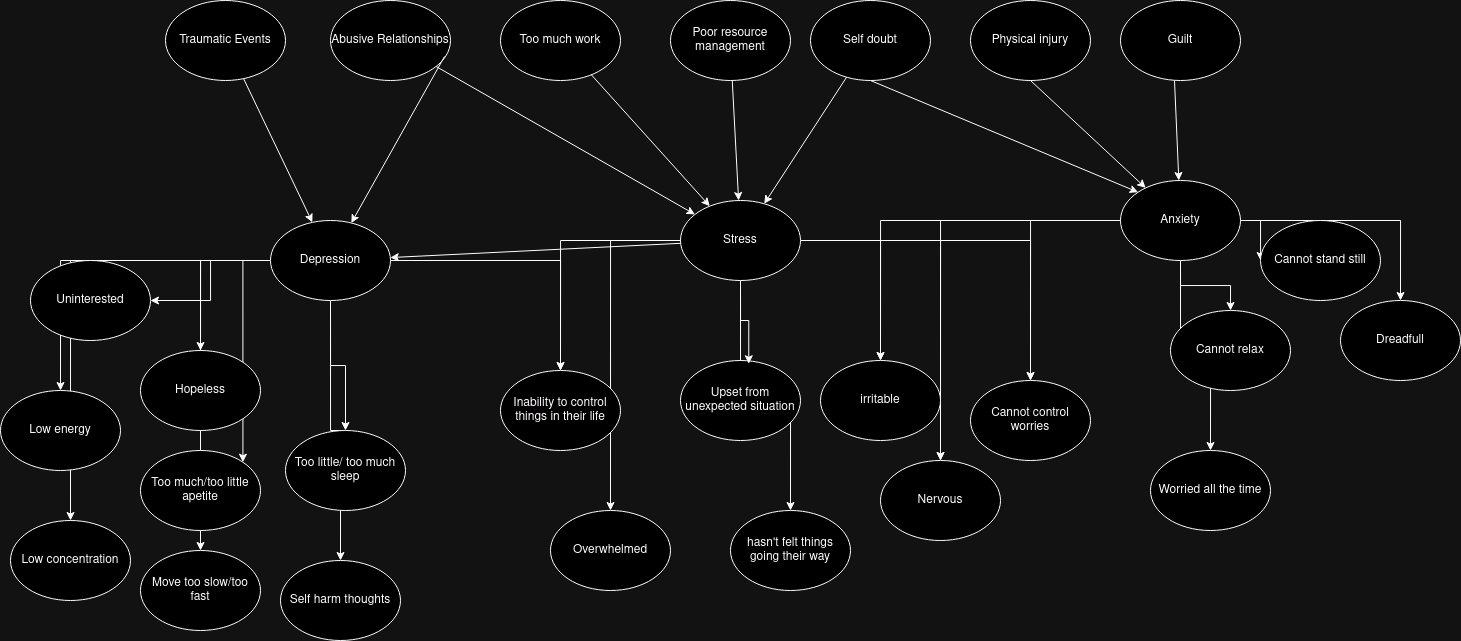

The diagram above was exported from draw.io. Its source (the exported page's mxGraphModel, read from the mxfile embedded in the PNG):
<mxGraphModel dx="2537" dy="882" grid="1" gridSize="10" guides="1" tooltips="1" connect="1" arrows="1" fold="1" page="1" pageScale="1" pageWidth="850" pageHeight="1100" math="0" shadow="0">
  <root>
    <mxCell id="0" />
    <mxCell id="1" parent="0" />
    <mxCell id="URsQ3WXNq39jhjaVeZZP-51" style="edgeStyle=orthogonalEdgeStyle;rounded=0;orthogonalLoop=1;jettySize=auto;html=1;" edge="1" parent="1" source="URsQ3WXNq39jhjaVeZZP-1" target="URsQ3WXNq39jhjaVeZZP-34">
      <mxGeometry relative="1" as="geometry" />
    </mxCell>
    <mxCell id="URsQ3WXNq39jhjaVeZZP-52" style="edgeStyle=orthogonalEdgeStyle;rounded=0;orthogonalLoop=1;jettySize=auto;html=1;" edge="1" parent="1" source="URsQ3WXNq39jhjaVeZZP-1" target="URsQ3WXNq39jhjaVeZZP-41">
      <mxGeometry relative="1" as="geometry" />
    </mxCell>
    <mxCell id="URsQ3WXNq39jhjaVeZZP-54" style="edgeStyle=orthogonalEdgeStyle;rounded=0;orthogonalLoop=1;jettySize=auto;html=1;" edge="1" parent="1" source="URsQ3WXNq39jhjaVeZZP-1" target="URsQ3WXNq39jhjaVeZZP-40">
      <mxGeometry relative="1" as="geometry" />
    </mxCell>
    <mxCell id="URsQ3WXNq39jhjaVeZZP-55" style="edgeStyle=orthogonalEdgeStyle;rounded=0;orthogonalLoop=1;jettySize=auto;html=1;" edge="1" parent="1" source="URsQ3WXNq39jhjaVeZZP-1" target="URsQ3WXNq39jhjaVeZZP-26">
      <mxGeometry relative="1" as="geometry" />
    </mxCell>
    <mxCell id="URsQ3WXNq39jhjaVeZZP-56" style="edgeStyle=orthogonalEdgeStyle;rounded=0;orthogonalLoop=1;jettySize=auto;html=1;" edge="1" parent="1" source="URsQ3WXNq39jhjaVeZZP-1" target="URsQ3WXNq39jhjaVeZZP-28">
      <mxGeometry relative="1" as="geometry" />
    </mxCell>
    <mxCell id="URsQ3WXNq39jhjaVeZZP-57" style="edgeStyle=orthogonalEdgeStyle;rounded=0;orthogonalLoop=1;jettySize=auto;html=1;" edge="1" parent="1" source="URsQ3WXNq39jhjaVeZZP-1" target="URsQ3WXNq39jhjaVeZZP-22">
      <mxGeometry relative="1" as="geometry" />
    </mxCell>
    <mxCell id="URsQ3WXNq39jhjaVeZZP-1" value="&lt;div&gt;Stress&lt;/div&gt;" style="ellipse;whiteSpace=wrap;html=1;" vertex="1" parent="1">
      <mxGeometry x="-30" y="350" width="120" height="80" as="geometry" />
    </mxCell>
    <mxCell id="URsQ3WXNq39jhjaVeZZP-42" style="edgeStyle=orthogonalEdgeStyle;rounded=0;orthogonalLoop=1;jettySize=auto;html=1;" edge="1" parent="1" source="URsQ3WXNq39jhjaVeZZP-2" target="URsQ3WXNq39jhjaVeZZP-29">
      <mxGeometry relative="1" as="geometry" />
    </mxCell>
    <mxCell id="URsQ3WXNq39jhjaVeZZP-43" style="edgeStyle=orthogonalEdgeStyle;rounded=0;orthogonalLoop=1;jettySize=auto;html=1;" edge="1" parent="1" source="URsQ3WXNq39jhjaVeZZP-2" target="URsQ3WXNq39jhjaVeZZP-30">
      <mxGeometry relative="1" as="geometry" />
    </mxCell>
    <mxCell id="URsQ3WXNq39jhjaVeZZP-44" style="edgeStyle=orthogonalEdgeStyle;rounded=0;orthogonalLoop=1;jettySize=auto;html=1;" edge="1" parent="1" source="URsQ3WXNq39jhjaVeZZP-2" target="URsQ3WXNq39jhjaVeZZP-31">
      <mxGeometry relative="1" as="geometry" />
    </mxCell>
    <mxCell id="URsQ3WXNq39jhjaVeZZP-45" style="edgeStyle=orthogonalEdgeStyle;rounded=0;orthogonalLoop=1;jettySize=auto;html=1;" edge="1" parent="1" source="URsQ3WXNq39jhjaVeZZP-2" target="URsQ3WXNq39jhjaVeZZP-32">
      <mxGeometry relative="1" as="geometry" />
    </mxCell>
    <mxCell id="URsQ3WXNq39jhjaVeZZP-46" style="edgeStyle=orthogonalEdgeStyle;rounded=0;orthogonalLoop=1;jettySize=auto;html=1;entryX=1;entryY=0;entryDx=0;entryDy=0;" edge="1" parent="1" source="URsQ3WXNq39jhjaVeZZP-2" target="URsQ3WXNq39jhjaVeZZP-33">
      <mxGeometry relative="1" as="geometry" />
    </mxCell>
    <mxCell id="URsQ3WXNq39jhjaVeZZP-47" style="edgeStyle=orthogonalEdgeStyle;rounded=0;orthogonalLoop=1;jettySize=auto;html=1;" edge="1" parent="1" source="URsQ3WXNq39jhjaVeZZP-2" target="URsQ3WXNq39jhjaVeZZP-37">
      <mxGeometry relative="1" as="geometry" />
    </mxCell>
    <mxCell id="URsQ3WXNq39jhjaVeZZP-48" style="edgeStyle=orthogonalEdgeStyle;rounded=0;orthogonalLoop=1;jettySize=auto;html=1;" edge="1" parent="1" source="URsQ3WXNq39jhjaVeZZP-2" target="URsQ3WXNq39jhjaVeZZP-36">
      <mxGeometry relative="1" as="geometry" />
    </mxCell>
    <mxCell id="URsQ3WXNq39jhjaVeZZP-49" style="edgeStyle=orthogonalEdgeStyle;rounded=0;orthogonalLoop=1;jettySize=auto;html=1;" edge="1" parent="1" source="URsQ3WXNq39jhjaVeZZP-2" target="URsQ3WXNq39jhjaVeZZP-35">
      <mxGeometry relative="1" as="geometry" />
    </mxCell>
    <mxCell id="URsQ3WXNq39jhjaVeZZP-50" style="edgeStyle=orthogonalEdgeStyle;rounded=0;orthogonalLoop=1;jettySize=auto;html=1;entryX=0.5;entryY=0;entryDx=0;entryDy=0;" edge="1" parent="1" source="URsQ3WXNq39jhjaVeZZP-2" target="URsQ3WXNq39jhjaVeZZP-34">
      <mxGeometry relative="1" as="geometry" />
    </mxCell>
    <mxCell id="URsQ3WXNq39jhjaVeZZP-2" value="&lt;div&gt;Depression&lt;/div&gt;" style="ellipse;whiteSpace=wrap;html=1;" vertex="1" parent="1">
      <mxGeometry x="-440" y="370" width="120" height="80" as="geometry" />
    </mxCell>
    <mxCell id="URsQ3WXNq39jhjaVeZZP-58" style="edgeStyle=orthogonalEdgeStyle;rounded=0;orthogonalLoop=1;jettySize=auto;html=1;" edge="1" parent="1" source="URsQ3WXNq39jhjaVeZZP-3" target="URsQ3WXNq39jhjaVeZZP-28">
      <mxGeometry relative="1" as="geometry" />
    </mxCell>
    <mxCell id="URsQ3WXNq39jhjaVeZZP-59" style="edgeStyle=orthogonalEdgeStyle;rounded=0;orthogonalLoop=1;jettySize=auto;html=1;" edge="1" parent="1" source="URsQ3WXNq39jhjaVeZZP-3" target="URsQ3WXNq39jhjaVeZZP-26">
      <mxGeometry relative="1" as="geometry" />
    </mxCell>
    <mxCell id="URsQ3WXNq39jhjaVeZZP-60" style="edgeStyle=orthogonalEdgeStyle;rounded=0;orthogonalLoop=1;jettySize=auto;html=1;" edge="1" parent="1" source="URsQ3WXNq39jhjaVeZZP-3" target="URsQ3WXNq39jhjaVeZZP-22">
      <mxGeometry relative="1" as="geometry" />
    </mxCell>
    <mxCell id="URsQ3WXNq39jhjaVeZZP-61" style="edgeStyle=orthogonalEdgeStyle;rounded=0;orthogonalLoop=1;jettySize=auto;html=1;entryX=0;entryY=0.5;entryDx=0;entryDy=0;" edge="1" parent="1" source="URsQ3WXNq39jhjaVeZZP-3" target="URsQ3WXNq39jhjaVeZZP-27">
      <mxGeometry relative="1" as="geometry" />
    </mxCell>
    <mxCell id="URsQ3WXNq39jhjaVeZZP-62" style="edgeStyle=orthogonalEdgeStyle;rounded=0;orthogonalLoop=1;jettySize=auto;html=1;" edge="1" parent="1" source="URsQ3WXNq39jhjaVeZZP-3" target="URsQ3WXNq39jhjaVeZZP-23">
      <mxGeometry relative="1" as="geometry" />
    </mxCell>
    <mxCell id="URsQ3WXNq39jhjaVeZZP-63" style="edgeStyle=orthogonalEdgeStyle;rounded=0;orthogonalLoop=1;jettySize=auto;html=1;" edge="1" parent="1" source="URsQ3WXNq39jhjaVeZZP-3" target="URsQ3WXNq39jhjaVeZZP-24">
      <mxGeometry relative="1" as="geometry" />
    </mxCell>
    <mxCell id="URsQ3WXNq39jhjaVeZZP-64" style="edgeStyle=orthogonalEdgeStyle;rounded=0;orthogonalLoop=1;jettySize=auto;html=1;" edge="1" parent="1" source="URsQ3WXNq39jhjaVeZZP-3" target="URsQ3WXNq39jhjaVeZZP-25">
      <mxGeometry relative="1" as="geometry" />
    </mxCell>
    <mxCell id="URsQ3WXNq39jhjaVeZZP-3" value="&lt;div&gt;Anxiety&lt;/div&gt;" style="ellipse;whiteSpace=wrap;html=1;" vertex="1" parent="1">
      <mxGeometry x="410" y="330" width="120" height="80" as="geometry" />
    </mxCell>
    <mxCell id="URsQ3WXNq39jhjaVeZZP-4" value="&lt;div&gt;Too much work&lt;/div&gt;" style="ellipse;whiteSpace=wrap;html=1;" vertex="1" parent="1">
      <mxGeometry x="-210" y="150" width="120" height="80" as="geometry" />
    </mxCell>
    <mxCell id="URsQ3WXNq39jhjaVeZZP-5" value="Poor resource management" style="ellipse;whiteSpace=wrap;html=1;" vertex="1" parent="1">
      <mxGeometry x="-40" y="150" width="120" height="80" as="geometry" />
    </mxCell>
    <mxCell id="URsQ3WXNq39jhjaVeZZP-6" value="Self doubt" style="ellipse;whiteSpace=wrap;html=1;" vertex="1" parent="1">
      <mxGeometry x="100" y="150" width="120" height="80" as="geometry" />
    </mxCell>
    <mxCell id="URsQ3WXNq39jhjaVeZZP-7" value="Physical injury" style="ellipse;whiteSpace=wrap;html=1;" vertex="1" parent="1">
      <mxGeometry x="260" y="150" width="120" height="80" as="geometry" />
    </mxCell>
    <mxCell id="URsQ3WXNq39jhjaVeZZP-8" value="Guilt" style="ellipse;whiteSpace=wrap;html=1;" vertex="1" parent="1">
      <mxGeometry x="410" y="150" width="120" height="80" as="geometry" />
    </mxCell>
    <mxCell id="URsQ3WXNq39jhjaVeZZP-9" value="Traumatic Events" style="ellipse;whiteSpace=wrap;html=1;" vertex="1" parent="1">
      <mxGeometry x="-545" y="150.00000000000003" width="120" height="80" as="geometry" />
    </mxCell>
    <mxCell id="URsQ3WXNq39jhjaVeZZP-10" value="Abusive Relationships" style="ellipse;whiteSpace=wrap;html=1;" vertex="1" parent="1">
      <mxGeometry x="-380" y="150" width="120" height="80" as="geometry" />
    </mxCell>
    <mxCell id="URsQ3WXNq39jhjaVeZZP-11" value="" style="endArrow=classic;html=1;rounded=0;" edge="1" parent="1" source="URsQ3WXNq39jhjaVeZZP-4" target="URsQ3WXNq39jhjaVeZZP-1">
      <mxGeometry width="50" height="50" relative="1" as="geometry">
        <mxPoint x="130" y="540" as="sourcePoint" />
        <mxPoint x="180" y="490" as="targetPoint" />
      </mxGeometry>
    </mxCell>
    <mxCell id="URsQ3WXNq39jhjaVeZZP-13" value="" style="endArrow=classic;html=1;rounded=0;" edge="1" parent="1" source="URsQ3WXNq39jhjaVeZZP-5" target="URsQ3WXNq39jhjaVeZZP-1">
      <mxGeometry width="50" height="50" relative="1" as="geometry">
        <mxPoint x="130" y="540" as="sourcePoint" />
        <mxPoint x="180" y="490" as="targetPoint" />
      </mxGeometry>
    </mxCell>
    <mxCell id="URsQ3WXNq39jhjaVeZZP-14" value="" style="endArrow=classic;html=1;rounded=0;" edge="1" parent="1" source="URsQ3WXNq39jhjaVeZZP-6" target="URsQ3WXNq39jhjaVeZZP-1">
      <mxGeometry width="50" height="50" relative="1" as="geometry">
        <mxPoint x="64.68761258297218" y="220.0029056277091" as="sourcePoint" />
        <mxPoint x="90" y="480.16" as="targetPoint" />
      </mxGeometry>
    </mxCell>
    <mxCell id="URsQ3WXNq39jhjaVeZZP-15" value="" style="endArrow=classic;html=1;rounded=0;exitX=0.5;exitY=1;exitDx=0;exitDy=0;entryX=0;entryY=0;entryDx=0;entryDy=0;" edge="1" parent="1" source="URsQ3WXNq39jhjaVeZZP-6" target="URsQ3WXNq39jhjaVeZZP-3">
      <mxGeometry width="50" height="50" relative="1" as="geometry">
        <mxPoint x="130" y="540" as="sourcePoint" />
        <mxPoint x="180" y="490" as="targetPoint" />
      </mxGeometry>
    </mxCell>
    <mxCell id="URsQ3WXNq39jhjaVeZZP-16" value="" style="endArrow=classic;html=1;rounded=0;exitX=0.5;exitY=1;exitDx=0;exitDy=0;" edge="1" parent="1" source="URsQ3WXNq39jhjaVeZZP-7" target="URsQ3WXNq39jhjaVeZZP-3">
      <mxGeometry width="50" height="50" relative="1" as="geometry">
        <mxPoint x="130" y="540" as="sourcePoint" />
        <mxPoint x="180" y="490" as="targetPoint" />
      </mxGeometry>
    </mxCell>
    <mxCell id="URsQ3WXNq39jhjaVeZZP-17" value="" style="endArrow=classic;html=1;rounded=0;exitX=0.45;exitY=1;exitDx=0;exitDy=0;exitPerimeter=0;" edge="1" parent="1" source="URsQ3WXNq39jhjaVeZZP-8" target="URsQ3WXNq39jhjaVeZZP-3">
      <mxGeometry width="50" height="50" relative="1" as="geometry">
        <mxPoint x="130" y="540" as="sourcePoint" />
        <mxPoint x="180" y="490" as="targetPoint" />
      </mxGeometry>
    </mxCell>
    <mxCell id="URsQ3WXNq39jhjaVeZZP-18" value="" style="endArrow=classic;html=1;rounded=0;" edge="1" parent="1" source="URsQ3WXNq39jhjaVeZZP-10" target="URsQ3WXNq39jhjaVeZZP-1">
      <mxGeometry width="50" height="50" relative="1" as="geometry">
        <mxPoint x="40" y="530.16" as="sourcePoint" />
        <mxPoint x="90" y="480.16" as="targetPoint" />
      </mxGeometry>
    </mxCell>
    <mxCell id="URsQ3WXNq39jhjaVeZZP-19" value="" style="endArrow=classic;html=1;rounded=0;exitX=0.95;exitY=0.7;exitDx=0;exitDy=0;exitPerimeter=0;" edge="1" parent="1" source="URsQ3WXNq39jhjaVeZZP-10" target="URsQ3WXNq39jhjaVeZZP-2">
      <mxGeometry width="50" height="50" relative="1" as="geometry">
        <mxPoint x="40" y="530.16" as="sourcePoint" />
        <mxPoint x="90" y="480.16" as="targetPoint" />
      </mxGeometry>
    </mxCell>
    <mxCell id="URsQ3WXNq39jhjaVeZZP-20" value="" style="endArrow=classic;html=1;rounded=0;" edge="1" parent="1" source="URsQ3WXNq39jhjaVeZZP-9" target="URsQ3WXNq39jhjaVeZZP-2">
      <mxGeometry width="50" height="50" relative="1" as="geometry">
        <mxPoint x="40" y="530.16" as="sourcePoint" />
        <mxPoint x="90" y="480.16" as="targetPoint" />
      </mxGeometry>
    </mxCell>
    <mxCell id="URsQ3WXNq39jhjaVeZZP-21" value="" style="endArrow=classic;html=1;rounded=0;" edge="1" parent="1" source="URsQ3WXNq39jhjaVeZZP-1" target="URsQ3WXNq39jhjaVeZZP-2">
      <mxGeometry width="50" height="50" relative="1" as="geometry">
        <mxPoint x="40" y="530.16" as="sourcePoint" />
        <mxPoint x="90" y="480.16" as="targetPoint" />
      </mxGeometry>
    </mxCell>
    <mxCell id="URsQ3WXNq39jhjaVeZZP-22" value="Nervous" style="ellipse;whiteSpace=wrap;html=1;" vertex="1" parent="1">
      <mxGeometry x="170" y="610" width="120" height="80" as="geometry" />
    </mxCell>
    <mxCell id="URsQ3WXNq39jhjaVeZZP-23" value="Cannot relax" style="ellipse;whiteSpace=wrap;html=1;" vertex="1" parent="1">
      <mxGeometry x="460" y="460" width="120" height="80" as="geometry" />
    </mxCell>
    <mxCell id="URsQ3WXNq39jhjaVeZZP-24" value="Dreadfull" style="ellipse;whiteSpace=wrap;html=1;" vertex="1" parent="1">
      <mxGeometry x="630" y="450" width="120" height="80" as="geometry" />
    </mxCell>
    <mxCell id="URsQ3WXNq39jhjaVeZZP-25" value="Worried all the time" style="ellipse;whiteSpace=wrap;html=1;" vertex="1" parent="1">
      <mxGeometry x="440" y="600" width="120" height="80" as="geometry" />
    </mxCell>
    <mxCell id="URsQ3WXNq39jhjaVeZZP-26" value="irritable" style="ellipse;whiteSpace=wrap;html=1;" vertex="1" parent="1">
      <mxGeometry x="110" y="510" width="120" height="80" as="geometry" />
    </mxCell>
    <mxCell id="URsQ3WXNq39jhjaVeZZP-27" value="Cannot stand still" style="ellipse;whiteSpace=wrap;html=1;" vertex="1" parent="1">
      <mxGeometry x="550" y="370" width="120" height="80" as="geometry" />
    </mxCell>
    <mxCell id="URsQ3WXNq39jhjaVeZZP-28" value="Cannot control worries" style="ellipse;whiteSpace=wrap;html=1;" vertex="1" parent="1">
      <mxGeometry x="260" y="530" width="120" height="80" as="geometry" />
    </mxCell>
    <mxCell id="URsQ3WXNq39jhjaVeZZP-29" value="Uninterested" style="ellipse;whiteSpace=wrap;html=1;" vertex="1" parent="1">
      <mxGeometry x="-680" y="410" width="120" height="80" as="geometry" />
    </mxCell>
    <mxCell id="URsQ3WXNq39jhjaVeZZP-30" value="Hopeless" style="ellipse;whiteSpace=wrap;html=1;" vertex="1" parent="1">
      <mxGeometry x="-570" y="500" width="120" height="80" as="geometry" />
    </mxCell>
    <mxCell id="URsQ3WXNq39jhjaVeZZP-31" value="Too little/ too much sleep" style="ellipse;whiteSpace=wrap;html=1;" vertex="1" parent="1">
      <mxGeometry x="-425" y="580" width="120" height="80" as="geometry" />
    </mxCell>
    <mxCell id="URsQ3WXNq39jhjaVeZZP-32" value="&lt;div&gt;Low energy&lt;/div&gt;" style="ellipse;whiteSpace=wrap;html=1;" vertex="1" parent="1">
      <mxGeometry x="-710" y="540" width="120" height="80" as="geometry" />
    </mxCell>
    <mxCell id="URsQ3WXNq39jhjaVeZZP-33" value="Too much/too little apetite" style="ellipse;whiteSpace=wrap;html=1;" vertex="1" parent="1">
      <mxGeometry x="-570" y="600" width="120" height="80" as="geometry" />
    </mxCell>
    <mxCell id="URsQ3WXNq39jhjaVeZZP-34" value="Inability to control things in their life" style="ellipse;whiteSpace=wrap;html=1;" vertex="1" parent="1">
      <mxGeometry x="-210" y="520" width="120" height="80" as="geometry" />
    </mxCell>
    <mxCell id="URsQ3WXNq39jhjaVeZZP-35" value="&lt;div&gt;Low concentration&lt;/div&gt;" style="ellipse;whiteSpace=wrap;html=1;" vertex="1" parent="1">
      <mxGeometry x="-700" y="670" width="120" height="80" as="geometry" />
    </mxCell>
    <mxCell id="URsQ3WXNq39jhjaVeZZP-36" value="Move too slow/too fast" style="ellipse;whiteSpace=wrap;html=1;" vertex="1" parent="1">
      <mxGeometry x="-570" y="700" width="120" height="80" as="geometry" />
    </mxCell>
    <mxCell id="URsQ3WXNq39jhjaVeZZP-37" value="Self harm thoughts" style="ellipse;whiteSpace=wrap;html=1;" vertex="1" parent="1">
      <mxGeometry x="-430" y="710" width="120" height="80" as="geometry" />
    </mxCell>
    <mxCell id="URsQ3WXNq39jhjaVeZZP-39" value="Upset from unexpected situation" style="ellipse;whiteSpace=wrap;html=1;" vertex="1" parent="1">
      <mxGeometry x="-30" y="510" width="120" height="80" as="geometry" />
    </mxCell>
    <mxCell id="URsQ3WXNq39jhjaVeZZP-40" value="hasn't felt things going their way" style="ellipse;whiteSpace=wrap;html=1;" vertex="1" parent="1">
      <mxGeometry x="20" y="660" width="120" height="80" as="geometry" />
    </mxCell>
    <mxCell id="URsQ3WXNq39jhjaVeZZP-41" value="&lt;div&gt;Overwhelmed&lt;/div&gt;" style="ellipse;whiteSpace=wrap;html=1;" vertex="1" parent="1">
      <mxGeometry x="-160" y="660" width="120" height="80" as="geometry" />
    </mxCell>
    <mxCell id="URsQ3WXNq39jhjaVeZZP-53" style="edgeStyle=orthogonalEdgeStyle;rounded=0;orthogonalLoop=1;jettySize=auto;html=1;entryX=0.569;entryY=0.041;entryDx=0;entryDy=0;entryPerimeter=0;" edge="1" parent="1" source="URsQ3WXNq39jhjaVeZZP-1" target="URsQ3WXNq39jhjaVeZZP-39">
      <mxGeometry relative="1" as="geometry" />
    </mxCell>
  </root>
</mxGraphModel>